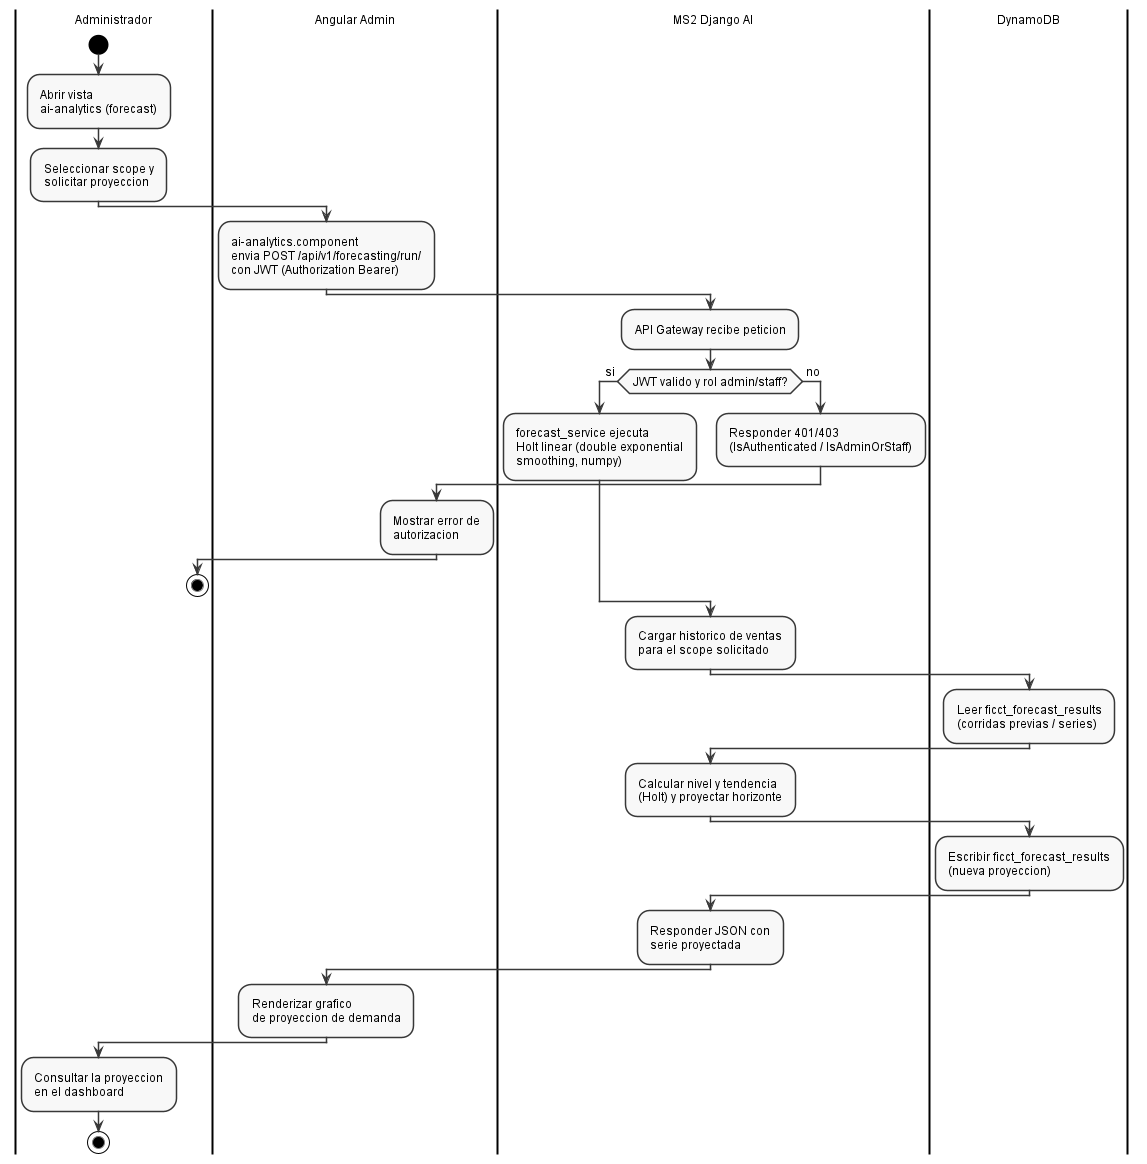

The diagram above was rendered by PlantUML. Its source (embedded in the PNG):
@startuml
' Embedded standalone style block (replicated per file; standalone)
skinparam shadowing false
skinparam backgroundColor White
skinparam defaultFontName Arial
skinparam defaultFontSize 12
skinparam monochrome true
skinparam style strictuml
skinparam nodesep 50
skinparam ranksep 60
skinparam padding 3
skinparam classAttributeIconSize 0
hide circle

|Administrador|
start
:Abrir vista\nai-analytics (forecast);
:Seleccionar scope y\nsolicitar proyeccion;

|Angular Admin|
:ai-analytics.component\nenvia POST /api/v1/forecasting/run/\ncon JWT (Authorization Bearer);

|MS2 Django AI|
:API Gateway recibe peticion;
if (JWT valido y rol admin/staff?) then (si)
  :forecast_service ejecuta\nHolt linear (double exponential\nsmoothing, numpy);
else (no)
  :Responder 401/403\n(IsAuthenticated / IsAdminOrStaff);
  |Angular Admin|
  :Mostrar error de\nautorizacion;
  |Administrador|
  stop
endif

|MS2 Django AI|
:Cargar historico de ventas\npara el scope solicitado;

|DynamoDB|
:Leer ficct_forecast_results\n(corridas previas / series);

|MS2 Django AI|
:Calcular nivel y tendencia\n(Holt) y proyectar horizonte;

|DynamoDB|
:Escribir ficct_forecast_results\n(nueva proyeccion);

|MS2 Django AI|
:Responder JSON con\nserie proyectada;

|Angular Admin|
:Renderizar grafico\nde proyeccion de demanda;

|Administrador|
:Consultar la proyeccion\nen el dashboard;
stop
@enduml